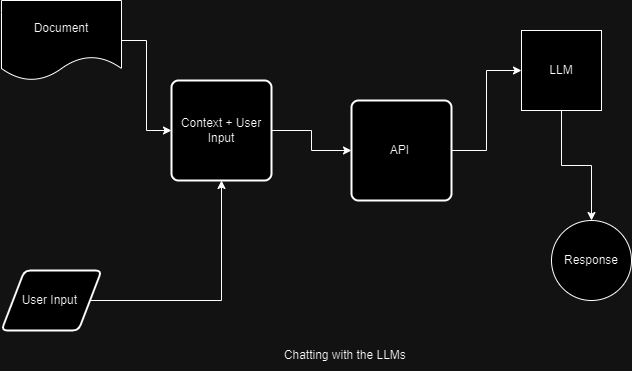

The diagram above was exported from draw.io. Its source (the exported page's mxGraphModel, read from the mxfile embedded in the PNG):
<mxGraphModel dx="1361" dy="734" grid="1" gridSize="10" guides="1" tooltips="1" connect="1" arrows="1" fold="1" page="1" pageScale="1" pageWidth="850" pageHeight="1100" math="0" shadow="0">
  <root>
    <mxCell id="0" />
    <mxCell id="1" parent="0" />
    <mxCell id="zweKLNMRQkzfkjs3zqXZ-14" value="" style="edgeStyle=orthogonalEdgeStyle;rounded=0;orthogonalLoop=1;jettySize=auto;html=1;" parent="1" source="zweKLNMRQkzfkjs3zqXZ-3" target="zweKLNMRQkzfkjs3zqXZ-13" edge="1">
      <mxGeometry relative="1" as="geometry" />
    </mxCell>
    <mxCell id="zweKLNMRQkzfkjs3zqXZ-3" value="LLM" style="whiteSpace=wrap;html=1;aspect=fixed;" parent="1" vertex="1">
      <mxGeometry x="570" y="90" width="80" height="80" as="geometry" />
    </mxCell>
    <mxCell id="zweKLNMRQkzfkjs3zqXZ-10" style="edgeStyle=orthogonalEdgeStyle;rounded=0;orthogonalLoop=1;jettySize=auto;html=1;entryX=0;entryY=0.5;entryDx=0;entryDy=0;" parent="1" source="zweKLNMRQkzfkjs3zqXZ-4" target="zweKLNMRQkzfkjs3zqXZ-9" edge="1">
      <mxGeometry relative="1" as="geometry" />
    </mxCell>
    <mxCell id="zweKLNMRQkzfkjs3zqXZ-4" value="Document" style="shape=document;whiteSpace=wrap;html=1;boundedLbl=1;" parent="1" vertex="1">
      <mxGeometry x="50" y="60" width="120" height="80" as="geometry" />
    </mxCell>
    <mxCell id="zweKLNMRQkzfkjs3zqXZ-8" style="edgeStyle=orthogonalEdgeStyle;rounded=0;orthogonalLoop=1;jettySize=auto;html=1;" parent="1" source="zweKLNMRQkzfkjs3zqXZ-5" target="zweKLNMRQkzfkjs3zqXZ-9" edge="1">
      <mxGeometry relative="1" as="geometry">
        <mxPoint x="230" y="210" as="targetPoint" />
      </mxGeometry>
    </mxCell>
    <mxCell id="zweKLNMRQkzfkjs3zqXZ-5" value="User Input&amp;nbsp;" style="shape=parallelogram;html=1;strokeWidth=2;perimeter=parallelogramPerimeter;whiteSpace=wrap;rounded=1;arcSize=12;size=0.23;" parent="1" vertex="1">
      <mxGeometry x="50" y="330" width="100" height="60" as="geometry" />
    </mxCell>
    <mxCell id="zweKLNMRQkzfkjs3zqXZ-7" style="edgeStyle=orthogonalEdgeStyle;rounded=0;orthogonalLoop=1;jettySize=auto;html=1;entryX=0;entryY=0.5;entryDx=0;entryDy=0;" parent="1" source="zweKLNMRQkzfkjs3zqXZ-6" target="zweKLNMRQkzfkjs3zqXZ-3" edge="1">
      <mxGeometry relative="1" as="geometry" />
    </mxCell>
    <mxCell id="zweKLNMRQkzfkjs3zqXZ-6" value="API&amp;nbsp;" style="rounded=1;whiteSpace=wrap;html=1;absoluteArcSize=1;arcSize=14;strokeWidth=2;" parent="1" vertex="1">
      <mxGeometry x="400" y="160" width="100" height="100" as="geometry" />
    </mxCell>
    <mxCell id="zweKLNMRQkzfkjs3zqXZ-11" style="edgeStyle=orthogonalEdgeStyle;rounded=0;orthogonalLoop=1;jettySize=auto;html=1;" parent="1" source="zweKLNMRQkzfkjs3zqXZ-9" target="zweKLNMRQkzfkjs3zqXZ-6" edge="1">
      <mxGeometry relative="1" as="geometry" />
    </mxCell>
    <mxCell id="zweKLNMRQkzfkjs3zqXZ-9" value="Context + User Input" style="rounded=1;whiteSpace=wrap;html=1;absoluteArcSize=1;arcSize=14;strokeWidth=2;" parent="1" vertex="1">
      <mxGeometry x="220" y="140" width="100" height="100" as="geometry" />
    </mxCell>
    <mxCell id="zweKLNMRQkzfkjs3zqXZ-13" value="Response" style="ellipse;whiteSpace=wrap;html=1;" parent="1" vertex="1">
      <mxGeometry x="600" y="280" width="80" height="80" as="geometry" />
    </mxCell>
    <mxCell id="zweKLNMRQkzfkjs3zqXZ-15" value="Chatting with the LLMs&amp;nbsp;" style="text;html=1;align=center;verticalAlign=middle;resizable=0;points=[];autosize=1;" parent="1" vertex="1">
      <mxGeometry x="320" y="400" width="150" height="30" as="geometry" />
    </mxCell>
  </root>
</mxGraphModel>